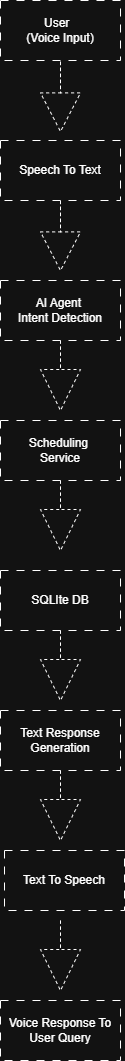

The diagram above was exported from draw.io. Its source (the exported page's mxGraphModel, read from the mxfile embedded in the PNG):
<mxGraphModel dx="1261" dy="596" grid="1" gridSize="10" guides="1" tooltips="1" connect="1" arrows="1" fold="1" page="1" pageScale="1" pageWidth="827" pageHeight="1169" math="0" shadow="0">
  <root>
    <mxCell id="0" />
    <mxCell id="1" parent="0" />
    <mxCell id="G06JDe3rPeE9Af0If160-1" parent="1" style="rounded=0;whiteSpace=wrap;html=1;dashed=1;dashPattern=8 8;" value="User&amp;nbsp;&amp;nbsp;&lt;div&gt;(Voice Input)&lt;/div&gt;" vertex="1">
      <mxGeometry height="60" width="120" x="350" y="30" as="geometry" />
    </mxCell>
    <mxCell id="G06JDe3rPeE9Af0If160-2" parent="1" style="html=1;shadow=0;dashed=1;align=center;verticalAlign=middle;shape=mxgraph.arrows2.arrow;dy=1;dx=38.6;direction=south;notch=0;" value="" vertex="1">
      <mxGeometry height="70" width="40" x="390" y="91" as="geometry" />
    </mxCell>
    <mxCell id="G06JDe3rPeE9Af0If160-3" parent="1" style="rounded=0;whiteSpace=wrap;html=1;dashed=1;dashPattern=8 8;" value="Speech To Text" vertex="1">
      <mxGeometry height="60" width="120" x="350" y="170" as="geometry" />
    </mxCell>
    <mxCell id="G06JDe3rPeE9Af0If160-4" parent="1" style="rounded=0;whiteSpace=wrap;html=1;dashed=1;dashPattern=8 8;" value="AI Agent&amp;nbsp;&lt;div&gt;Intent Detection&lt;/div&gt;" vertex="1">
      <mxGeometry height="60" width="120" x="350" y="310" as="geometry" />
    </mxCell>
    <mxCell id="G06JDe3rPeE9Af0If160-5" parent="1" style="html=1;shadow=0;dashed=1;align=center;verticalAlign=middle;shape=mxgraph.arrows2.arrow;dy=1;dx=38.6;direction=south;notch=0;" value="" vertex="1">
      <mxGeometry height="70" width="40" x="390" y="230" as="geometry" />
    </mxCell>
    <mxCell id="G06JDe3rPeE9Af0If160-6" parent="1" style="html=1;shadow=0;dashed=1;align=center;verticalAlign=middle;shape=mxgraph.arrows2.arrow;dy=1;dx=41;direction=south;notch=0;" value="" vertex="1">
      <mxGeometry height="70" width="40" x="390" y="370" as="geometry" />
    </mxCell>
    <mxCell id="G06JDe3rPeE9Af0If160-7" parent="1" style="rounded=0;whiteSpace=wrap;html=1;dashed=1;dashPattern=8 8;" value="Scheduling&amp;nbsp;&lt;div&gt;Service&lt;/div&gt;" vertex="1">
      <mxGeometry height="60" width="120" x="350" y="450" as="geometry" />
    </mxCell>
    <mxCell id="G06JDe3rPeE9Af0If160-8" parent="1" style="html=1;shadow=0;dashed=1;align=center;verticalAlign=middle;shape=mxgraph.arrows2.arrow;dy=1;dx=41;direction=south;notch=0;" value="" vertex="1">
      <mxGeometry height="70" width="40" x="390" y="510" as="geometry" />
    </mxCell>
    <mxCell id="G06JDe3rPeE9Af0If160-9" parent="1" style="rounded=0;whiteSpace=wrap;html=1;dashed=1;dashPattern=8 8;" value="SQLIte DB" vertex="1">
      <mxGeometry height="60" width="120" x="350" y="600" as="geometry" />
    </mxCell>
    <mxCell id="G06JDe3rPeE9Af0If160-10" parent="1" style="html=1;shadow=0;dashed=1;align=center;verticalAlign=middle;shape=mxgraph.arrows2.arrow;dy=1;dx=41;direction=south;notch=0;" value="" vertex="1">
      <mxGeometry height="70" width="40" x="390" y="660" as="geometry" />
    </mxCell>
    <mxCell id="G06JDe3rPeE9Af0If160-11" parent="1" style="rounded=0;whiteSpace=wrap;html=1;dashed=1;dashPattern=8 8;" value="Text Response Generation" vertex="1">
      <mxGeometry height="60" width="120" x="350" y="740" as="geometry" />
    </mxCell>
    <mxCell id="G06JDe3rPeE9Af0If160-12" parent="1" style="html=1;shadow=0;dashed=1;align=center;verticalAlign=middle;shape=mxgraph.arrows2.arrow;dy=1;dx=41;direction=south;notch=0;" value="" vertex="1">
      <mxGeometry height="70" width="40" x="390" y="800" as="geometry" />
    </mxCell>
    <mxCell id="G06JDe3rPeE9Af0If160-13" parent="1" style="rounded=0;whiteSpace=wrap;html=1;dashed=1;dashPattern=8 8;" value="Text To Speech" vertex="1">
      <mxGeometry height="60" width="120" x="354" y="880" as="geometry" />
    </mxCell>
    <mxCell id="G06JDe3rPeE9Af0If160-14" parent="1" style="html=1;shadow=0;dashed=1;align=center;verticalAlign=middle;shape=mxgraph.arrows2.arrow;dy=1;dx=41;direction=south;notch=0;" value="" vertex="1">
      <mxGeometry height="70" width="40" x="390" y="950" as="geometry" />
    </mxCell>
    <mxCell id="G06JDe3rPeE9Af0If160-15" parent="1" style="rounded=0;whiteSpace=wrap;html=1;dashed=1;dashPattern=8 8;" value="Voice Response To&lt;div&gt;User Query&lt;/div&gt;" vertex="1">
      <mxGeometry height="60" width="120" x="350" y="1030" as="geometry" />
    </mxCell>
  </root>
</mxGraphModel>